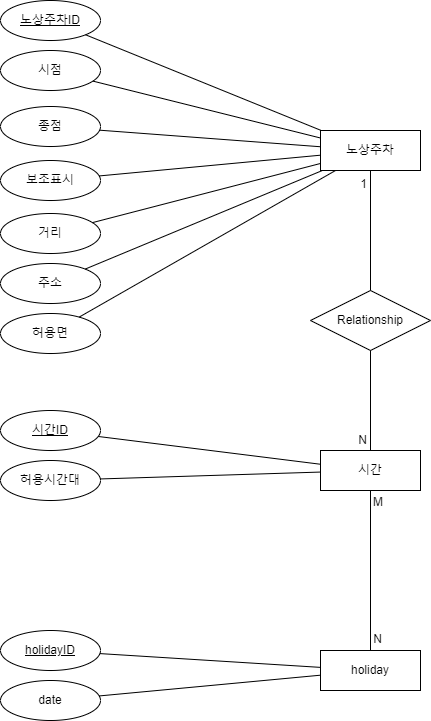

The diagram above was exported from draw.io. Its source (the exported page's mxGraphModel, read from the mxfile embedded in the PNG):
<mxGraphModel dx="1674" dy="782" grid="1" gridSize="10" guides="1" tooltips="1" connect="1" arrows="1" fold="1" page="1" pageScale="1" pageWidth="827" pageHeight="1169" math="0" shadow="0">
  <root>
    <mxCell id="0" />
    <mxCell id="1" parent="0" />
    <mxCell id="cCX-NOzYb5kC98YYG2NP-2" value="노상주차ID" style="ellipse;whiteSpace=wrap;html=1;align=center;fontStyle=4;" parent="1" vertex="1">
      <mxGeometry x="100" y="180" width="100" height="40" as="geometry" />
    </mxCell>
    <mxCell id="cCX-NOzYb5kC98YYG2NP-3" value="시점" style="ellipse;whiteSpace=wrap;html=1;align=center;fontStyle=0;" parent="1" vertex="1">
      <mxGeometry x="100" y="230" width="100" height="40" as="geometry" />
    </mxCell>
    <mxCell id="cCX-NOzYb5kC98YYG2NP-4" value="허용면" style="ellipse;whiteSpace=wrap;html=1;align=center;fontStyle=0;" parent="1" vertex="1">
      <mxGeometry x="100" y="493" width="100" height="40" as="geometry" />
    </mxCell>
    <mxCell id="cCX-NOzYb5kC98YYG2NP-5" value="거리" style="ellipse;whiteSpace=wrap;html=1;align=center;fontStyle=0;" parent="1" vertex="1">
      <mxGeometry x="100" y="393" width="100" height="40" as="geometry" />
    </mxCell>
    <mxCell id="cCX-NOzYb5kC98YYG2NP-6" value="주소" style="ellipse;whiteSpace=wrap;html=1;align=center;fontStyle=0;" parent="1" vertex="1">
      <mxGeometry x="100" y="443" width="100" height="40" as="geometry" />
    </mxCell>
    <mxCell id="cCX-NOzYb5kC98YYG2NP-7" value="보조표시" style="ellipse;whiteSpace=wrap;html=1;align=center;fontStyle=0;" parent="1" vertex="1">
      <mxGeometry x="100" y="340" width="100" height="40" as="geometry" />
    </mxCell>
    <mxCell id="cCX-NOzYb5kC98YYG2NP-8" value="노상주차" style="whiteSpace=wrap;html=1;align=center;" parent="1" vertex="1">
      <mxGeometry x="420" y="310" width="100" height="40" as="geometry" />
    </mxCell>
    <mxCell id="cCX-NOzYb5kC98YYG2NP-9" value="" style="endArrow=none;html=1;rounded=0;" parent="1" source="cCX-NOzYb5kC98YYG2NP-2" target="cCX-NOzYb5kC98YYG2NP-8" edge="1">
      <mxGeometry relative="1" as="geometry">
        <mxPoint x="280" y="570" as="sourcePoint" />
        <mxPoint x="440" y="570" as="targetPoint" />
      </mxGeometry>
    </mxCell>
    <mxCell id="cCX-NOzYb5kC98YYG2NP-10" value="" style="endArrow=none;html=1;rounded=0;" parent="1" source="cCX-NOzYb5kC98YYG2NP-8" target="cCX-NOzYb5kC98YYG2NP-6" edge="1">
      <mxGeometry relative="1" as="geometry">
        <mxPoint x="330" y="550" as="sourcePoint" />
        <mxPoint x="330" y="600" as="targetPoint" />
      </mxGeometry>
    </mxCell>
    <mxCell id="cCX-NOzYb5kC98YYG2NP-11" value="" style="endArrow=none;html=1;rounded=0;" parent="1" source="cCX-NOzYb5kC98YYG2NP-8" target="cCX-NOzYb5kC98YYG2NP-7" edge="1">
      <mxGeometry relative="1" as="geometry">
        <mxPoint x="449.9999999999999" y="440" as="sourcePoint" />
        <mxPoint x="391.1652038223482" y="650.1242720630429" as="targetPoint" />
      </mxGeometry>
    </mxCell>
    <mxCell id="cCX-NOzYb5kC98YYG2NP-12" value="" style="endArrow=none;html=1;rounded=0;" parent="1" source="cCX-NOzYb5kC98YYG2NP-8" target="cCX-NOzYb5kC98YYG2NP-4" edge="1">
      <mxGeometry relative="1" as="geometry">
        <mxPoint x="462.05" y="380" as="sourcePoint" />
        <mxPoint x="219.99515239837325" y="523.4153398229239" as="targetPoint" />
      </mxGeometry>
    </mxCell>
    <mxCell id="cCX-NOzYb5kC98YYG2NP-13" value="" style="endArrow=none;html=1;rounded=0;" parent="1" source="cCX-NOzYb5kC98YYG2NP-8" target="cCX-NOzYb5kC98YYG2NP-3" edge="1">
      <mxGeometry relative="1" as="geometry">
        <mxPoint x="220" y="470" as="sourcePoint" />
        <mxPoint x="220" y="520" as="targetPoint" />
      </mxGeometry>
    </mxCell>
    <mxCell id="cCX-NOzYb5kC98YYG2NP-15" value="" style="endArrow=none;html=1;rounded=0;" parent="1" source="cCX-NOzYb5kC98YYG2NP-8" target="cCX-NOzYb5kC98YYG2NP-5" edge="1">
      <mxGeometry relative="1" as="geometry">
        <mxPoint x="240" y="490" as="sourcePoint" />
        <mxPoint x="240" y="540" as="targetPoint" />
      </mxGeometry>
    </mxCell>
    <mxCell id="cCX-NOzYb5kC98YYG2NP-16" value="허용시간대" style="ellipse;whiteSpace=wrap;html=1;align=center;fontStyle=0;" parent="1" vertex="1">
      <mxGeometry x="100" y="640" width="100" height="40" as="geometry" />
    </mxCell>
    <mxCell id="cCX-NOzYb5kC98YYG2NP-18" value="&lt;u&gt;시간ID&lt;/u&gt;" style="ellipse;whiteSpace=wrap;html=1;align=center;fontStyle=0;" parent="1" vertex="1">
      <mxGeometry x="100" y="590" width="100" height="40" as="geometry" />
    </mxCell>
    <mxCell id="cCX-NOzYb5kC98YYG2NP-19" value="시간" style="whiteSpace=wrap;html=1;align=center;" parent="1" vertex="1">
      <mxGeometry x="420" y="630" width="100" height="40" as="geometry" />
    </mxCell>
    <mxCell id="cCX-NOzYb5kC98YYG2NP-21" value="" style="endArrow=none;html=1;rounded=0;" parent="1" source="cCX-NOzYb5kC98YYG2NP-19" target="cCX-NOzYb5kC98YYG2NP-18" edge="1">
      <mxGeometry relative="1" as="geometry">
        <mxPoint x="220" y="790" as="sourcePoint" />
        <mxPoint x="220" y="840" as="targetPoint" />
      </mxGeometry>
    </mxCell>
    <mxCell id="cCX-NOzYb5kC98YYG2NP-22" value="" style="endArrow=none;html=1;rounded=0;" parent="1" source="cCX-NOzYb5kC98YYG2NP-19" target="cCX-NOzYb5kC98YYG2NP-16" edge="1">
      <mxGeometry relative="1" as="geometry">
        <mxPoint x="230" y="800" as="sourcePoint" />
        <mxPoint x="230" y="850" as="targetPoint" />
      </mxGeometry>
    </mxCell>
    <mxCell id="cCX-NOzYb5kC98YYG2NP-23" value="Relationship" style="shape=rhombus;perimeter=rhombusPerimeter;whiteSpace=wrap;html=1;align=center;" parent="1" vertex="1">
      <mxGeometry x="410" y="470" width="120" height="60" as="geometry" />
    </mxCell>
    <mxCell id="cCX-NOzYb5kC98YYG2NP-24" value="" style="endArrow=none;html=1;rounded=0;" parent="1" source="cCX-NOzYb5kC98YYG2NP-8" target="cCX-NOzYb5kC98YYG2NP-23" edge="1">
      <mxGeometry relative="1" as="geometry">
        <mxPoint x="510" y="480" as="sourcePoint" />
        <mxPoint x="670" y="480" as="targetPoint" />
      </mxGeometry>
    </mxCell>
    <mxCell id="cCX-NOzYb5kC98YYG2NP-26" value="1" style="resizable=0;html=1;whiteSpace=wrap;align=right;verticalAlign=bottom;" parent="cCX-NOzYb5kC98YYG2NP-24" connectable="0" vertex="1">
      <mxGeometry x="1" relative="1" as="geometry">
        <mxPoint x="-2" y="-98" as="offset" />
      </mxGeometry>
    </mxCell>
    <mxCell id="cCX-NOzYb5kC98YYG2NP-27" value="" style="endArrow=none;html=1;rounded=0;" parent="1" source="cCX-NOzYb5kC98YYG2NP-23" target="cCX-NOzYb5kC98YYG2NP-19" edge="1">
      <mxGeometry relative="1" as="geometry">
        <mxPoint x="518.82" y="525" as="sourcePoint" />
        <mxPoint x="518.82" y="645" as="targetPoint" />
      </mxGeometry>
    </mxCell>
    <mxCell id="cCX-NOzYb5kC98YYG2NP-29" value="N" style="resizable=0;html=1;whiteSpace=wrap;align=right;verticalAlign=bottom;" parent="cCX-NOzYb5kC98YYG2NP-27" connectable="0" vertex="1">
      <mxGeometry x="1" relative="1" as="geometry">
        <mxPoint x="-2" y="-2" as="offset" />
      </mxGeometry>
    </mxCell>
    <mxCell id="cCX-NOzYb5kC98YYG2NP-30" value="종점" style="ellipse;whiteSpace=wrap;html=1;align=center;fontStyle=0;" parent="1" vertex="1">
      <mxGeometry x="100" y="286" width="100" height="40" as="geometry" />
    </mxCell>
    <mxCell id="cCX-NOzYb5kC98YYG2NP-31" value="" style="endArrow=none;html=1;rounded=0;" parent="1" source="cCX-NOzYb5kC98YYG2NP-8" target="cCX-NOzYb5kC98YYG2NP-30" edge="1">
      <mxGeometry relative="1" as="geometry">
        <mxPoint x="940" y="398" as="sourcePoint" />
        <mxPoint x="740" y="600" as="targetPoint" />
      </mxGeometry>
    </mxCell>
    <mxCell id="25rs3wSCmFPQhiAd94Gh-1" value="holiday" style="whiteSpace=wrap;html=1;align=center;" vertex="1" parent="1">
      <mxGeometry x="420" y="830" width="100" height="40" as="geometry" />
    </mxCell>
    <mxCell id="25rs3wSCmFPQhiAd94Gh-2" value="" style="endArrow=none;html=1;rounded=0;" edge="1" parent="1" source="cCX-NOzYb5kC98YYG2NP-19" target="25rs3wSCmFPQhiAd94Gh-1">
      <mxGeometry relative="1" as="geometry">
        <mxPoint x="469.5" y="670" as="sourcePoint" />
        <mxPoint x="469.5" y="870" as="targetPoint" />
      </mxGeometry>
    </mxCell>
    <mxCell id="25rs3wSCmFPQhiAd94Gh-3" value="M" style="resizable=0;html=1;whiteSpace=wrap;align=left;verticalAlign=bottom;" connectable="0" vertex="1" parent="25rs3wSCmFPQhiAd94Gh-2">
      <mxGeometry x="-1" relative="1" as="geometry">
        <mxPoint x="1" y="20" as="offset" />
      </mxGeometry>
    </mxCell>
    <mxCell id="25rs3wSCmFPQhiAd94Gh-4" value="N" style="resizable=0;html=1;whiteSpace=wrap;align=right;verticalAlign=bottom;" connectable="0" vertex="1" parent="25rs3wSCmFPQhiAd94Gh-2">
      <mxGeometry x="1" relative="1" as="geometry">
        <mxPoint x="13" y="-3" as="offset" />
      </mxGeometry>
    </mxCell>
    <mxCell id="25rs3wSCmFPQhiAd94Gh-6" value="date" style="ellipse;whiteSpace=wrap;html=1;align=center;fontStyle=0;" vertex="1" parent="1">
      <mxGeometry x="100" y="860" width="100" height="40" as="geometry" />
    </mxCell>
    <mxCell id="25rs3wSCmFPQhiAd94Gh-7" value="&lt;u&gt;holidayID&lt;/u&gt;" style="ellipse;whiteSpace=wrap;html=1;align=center;fontStyle=0;" vertex="1" parent="1">
      <mxGeometry x="100" y="810" width="100" height="40" as="geometry" />
    </mxCell>
    <mxCell id="25rs3wSCmFPQhiAd94Gh-8" value="" style="endArrow=none;html=1;rounded=0;" edge="1" parent="1" target="25rs3wSCmFPQhiAd94Gh-7" source="25rs3wSCmFPQhiAd94Gh-1">
      <mxGeometry relative="1" as="geometry">
        <mxPoint x="420" y="818" as="sourcePoint" />
        <mxPoint x="220" y="1010" as="targetPoint" />
      </mxGeometry>
    </mxCell>
    <mxCell id="25rs3wSCmFPQhiAd94Gh-9" value="" style="endArrow=none;html=1;rounded=0;" edge="1" parent="1" target="25rs3wSCmFPQhiAd94Gh-6" source="25rs3wSCmFPQhiAd94Gh-1">
      <mxGeometry relative="1" as="geometry">
        <mxPoint x="426" y="809.20245398773" as="sourcePoint" />
        <mxPoint x="230" y="1020" as="targetPoint" />
      </mxGeometry>
    </mxCell>
  </root>
</mxGraphModel>